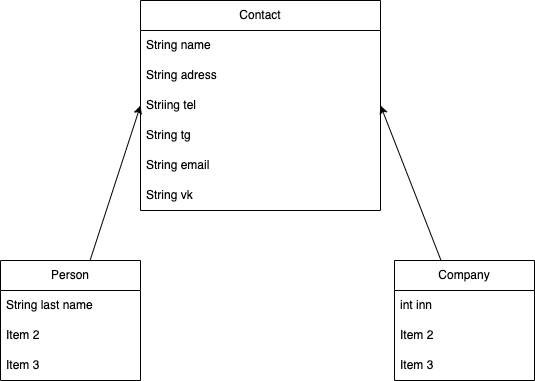

The diagram above was exported from draw.io. Its source (the exported page's mxGraphModel, read from the mxfile embedded in the PNG):
<mxGraphModel dx="637" dy="551" grid="1" gridSize="10" guides="1" tooltips="1" connect="1" arrows="1" fold="1" page="1" pageScale="1" pageWidth="827" pageHeight="1169" math="0" shadow="0">
  <root>
    <mxCell id="0" />
    <mxCell id="1" parent="0" />
    <mxCell id="2" value="Contact" style="swimlane;fontStyle=0;childLayout=stackLayout;horizontal=1;startSize=30;horizontalStack=0;resizeParent=1;resizeParentMax=0;resizeLast=0;collapsible=1;marginBottom=0;whiteSpace=wrap;html=1;" vertex="1" parent="1">
      <mxGeometry x="160" y="20" width="240" height="210" as="geometry">
        <mxRectangle x="240" y="70" width="80" height="30" as="alternateBounds" />
      </mxGeometry>
    </mxCell>
    <mxCell id="3" value="String name" style="text;strokeColor=none;fillColor=none;align=left;verticalAlign=middle;spacingLeft=4;spacingRight=4;overflow=hidden;points=[[0,0.5],[1,0.5]];portConstraint=eastwest;rotatable=0;whiteSpace=wrap;html=1;" vertex="1" parent="2">
      <mxGeometry y="30" width="240" height="30" as="geometry" />
    </mxCell>
    <mxCell id="4" value="String adress" style="text;strokeColor=none;fillColor=none;align=left;verticalAlign=middle;spacingLeft=4;spacingRight=4;overflow=hidden;points=[[0,0.5],[1,0.5]];portConstraint=eastwest;rotatable=0;whiteSpace=wrap;html=1;" vertex="1" parent="2">
      <mxGeometry y="60" width="240" height="30" as="geometry" />
    </mxCell>
    <mxCell id="5" value="Striing tel" style="text;strokeColor=none;fillColor=none;align=left;verticalAlign=middle;spacingLeft=4;spacingRight=4;overflow=hidden;points=[[0,0.5],[1,0.5]];portConstraint=eastwest;rotatable=0;whiteSpace=wrap;html=1;" vertex="1" parent="2">
      <mxGeometry y="90" width="240" height="30" as="geometry" />
    </mxCell>
    <mxCell id="7" value="String tg" style="text;strokeColor=none;fillColor=none;align=left;verticalAlign=middle;spacingLeft=4;spacingRight=4;overflow=hidden;points=[[0,0.5],[1,0.5]];portConstraint=eastwest;rotatable=0;whiteSpace=wrap;html=1;" vertex="1" parent="2">
      <mxGeometry y="120" width="240" height="30" as="geometry" />
    </mxCell>
    <mxCell id="8" value="String email" style="text;strokeColor=none;fillColor=none;align=left;verticalAlign=middle;spacingLeft=4;spacingRight=4;overflow=hidden;points=[[0,0.5],[1,0.5]];portConstraint=eastwest;rotatable=0;whiteSpace=wrap;html=1;" vertex="1" parent="2">
      <mxGeometry y="150" width="240" height="30" as="geometry" />
    </mxCell>
    <mxCell id="9" value="String vk" style="text;strokeColor=none;fillColor=none;align=left;verticalAlign=middle;spacingLeft=4;spacingRight=4;overflow=hidden;points=[[0,0.5],[1,0.5]];portConstraint=eastwest;rotatable=0;whiteSpace=wrap;html=1;" vertex="1" parent="2">
      <mxGeometry y="180" width="240" height="30" as="geometry" />
    </mxCell>
    <mxCell id="18" style="edgeStyle=none;html=1;entryX=0;entryY=0.5;entryDx=0;entryDy=0;" edge="1" parent="1" source="10" target="5">
      <mxGeometry relative="1" as="geometry" />
    </mxCell>
    <mxCell id="10" value="Person" style="swimlane;fontStyle=0;childLayout=stackLayout;horizontal=1;startSize=30;horizontalStack=0;resizeParent=1;resizeParentMax=0;resizeLast=0;collapsible=1;marginBottom=0;whiteSpace=wrap;html=1;" vertex="1" parent="1">
      <mxGeometry x="20" y="280" width="140" height="120" as="geometry" />
    </mxCell>
    <mxCell id="11" value="String last name" style="text;strokeColor=none;fillColor=none;align=left;verticalAlign=middle;spacingLeft=4;spacingRight=4;overflow=hidden;points=[[0,0.5],[1,0.5]];portConstraint=eastwest;rotatable=0;whiteSpace=wrap;html=1;" vertex="1" parent="10">
      <mxGeometry y="30" width="140" height="30" as="geometry" />
    </mxCell>
    <mxCell id="12" value="Item 2" style="text;strokeColor=none;fillColor=none;align=left;verticalAlign=middle;spacingLeft=4;spacingRight=4;overflow=hidden;points=[[0,0.5],[1,0.5]];portConstraint=eastwest;rotatable=0;whiteSpace=wrap;html=1;" vertex="1" parent="10">
      <mxGeometry y="60" width="140" height="30" as="geometry" />
    </mxCell>
    <mxCell id="13" value="Item 3" style="text;strokeColor=none;fillColor=none;align=left;verticalAlign=middle;spacingLeft=4;spacingRight=4;overflow=hidden;points=[[0,0.5],[1,0.5]];portConstraint=eastwest;rotatable=0;whiteSpace=wrap;html=1;" vertex="1" parent="10">
      <mxGeometry y="90" width="140" height="30" as="geometry" />
    </mxCell>
    <mxCell id="19" style="edgeStyle=none;html=1;entryX=1;entryY=0.5;entryDx=0;entryDy=0;" edge="1" parent="1" source="14" target="5">
      <mxGeometry relative="1" as="geometry" />
    </mxCell>
    <mxCell id="14" value="Company" style="swimlane;fontStyle=0;childLayout=stackLayout;horizontal=1;startSize=30;horizontalStack=0;resizeParent=1;resizeParentMax=0;resizeLast=0;collapsible=1;marginBottom=0;whiteSpace=wrap;html=1;" vertex="1" parent="1">
      <mxGeometry x="414" y="280" width="140" height="120" as="geometry" />
    </mxCell>
    <mxCell id="15" value="int inn" style="text;strokeColor=none;fillColor=none;align=left;verticalAlign=middle;spacingLeft=4;spacingRight=4;overflow=hidden;points=[[0,0.5],[1,0.5]];portConstraint=eastwest;rotatable=0;whiteSpace=wrap;html=1;" vertex="1" parent="14">
      <mxGeometry y="30" width="140" height="30" as="geometry" />
    </mxCell>
    <mxCell id="16" value="Item 2" style="text;strokeColor=none;fillColor=none;align=left;verticalAlign=middle;spacingLeft=4;spacingRight=4;overflow=hidden;points=[[0,0.5],[1,0.5]];portConstraint=eastwest;rotatable=0;whiteSpace=wrap;html=1;" vertex="1" parent="14">
      <mxGeometry y="60" width="140" height="30" as="geometry" />
    </mxCell>
    <mxCell id="17" value="Item 3" style="text;strokeColor=none;fillColor=none;align=left;verticalAlign=middle;spacingLeft=4;spacingRight=4;overflow=hidden;points=[[0,0.5],[1,0.5]];portConstraint=eastwest;rotatable=0;whiteSpace=wrap;html=1;" vertex="1" parent="14">
      <mxGeometry y="90" width="140" height="30" as="geometry" />
    </mxCell>
  </root>
</mxGraphModel>